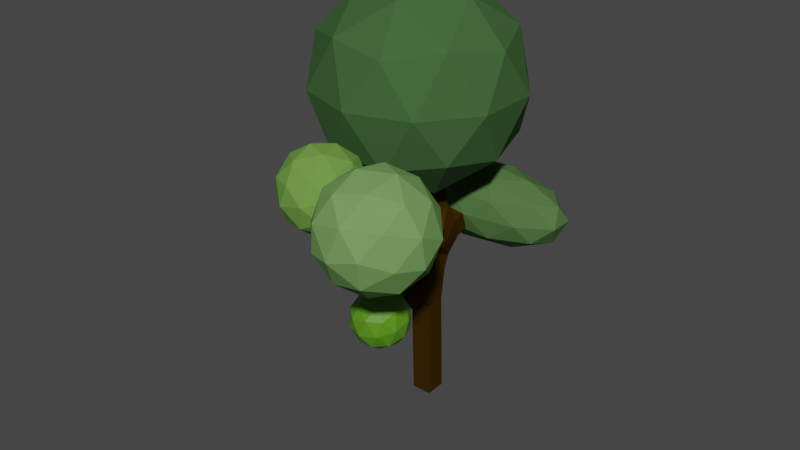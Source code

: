 # Source: Tree.blend  (saved by Blender 3.4.6; exported with 4.5.12 LTS)
import bpy
from mathutils import Matrix  # noqa: F401  (used for matrix-valued properties, if any)

bpy.ops.wm.read_factory_settings(use_empty=True)
scene = bpy.context.scene
scene.name = 'Scene'

# ---- collections
col_collection = bpy.data.collections.new('Collection'); scene.collection.children.link(col_collection)

# ---- materials (node trees are filled in below, after node groups)
mat_material = bpy.data.materials.new('Material')
mat_material.alpha_threshold = 0.0
mat_material.use_transparent_shadow = False
mat_material.roughness = 0.5
mat_material.line_color = (0.0, 0.0, 0.0, 1.0)
mat_material_005 = bpy.data.materials.new('Material.005')
mat_material_005.use_transparent_shadow = False
mat_material_003 = bpy.data.materials.new('Material.003')
mat_material_003.use_transparent_shadow = False
mat_material_004 = bpy.data.materials.new('Material.004')
mat_material_004.use_transparent_shadow = False
mat_material_002 = bpy.data.materials.new('Material.002')
mat_material_002.use_transparent_shadow = False
mat_material_001 = bpy.data.materials.new('Material.001')
mat_material_001.use_transparent_shadow = False

# ---- material node trees
mat_material.use_nodes = True; mat_material.node_tree.nodes.clear()
_N = mat_material.node_tree.nodes; _L = mat_material.node_tree.links
n0 = _N.new('ShaderNodeOutputMaterial'); n0.name = 'Material Output'; n0.location = (300, 300)
n1 = _N.new('ShaderNodeBsdfPrincipled'); n1.name = 'Principled BSDF'; n1.location = (10, 300)
n1.distribution = 'GGX'
n1.subsurface_method = 'RANDOM_WALK_SKIN'
n1.inputs[0].default_value = (0.04444, 0.02112, 0.001438, 1.0)
n1.inputs[3].default_value = 1.45
n1.inputs[13].default_value = 0.0
n1.inputs[27].default_value = (0.0, 0.0, 0.0, 1.0)
n1.inputs[28].default_value = 1.0
_L.new(n1.outputs[0], n0.inputs[0])
n0.is_active_output = True
mat_material_005.use_nodes = True; mat_material_005.node_tree.nodes.clear()
_N = mat_material_005.node_tree.nodes; _L = mat_material_005.node_tree.links
n0 = _N.new('ShaderNodeBsdfPrincipled'); n0.name = 'Principled BSDF'; n0.location = (10, 300)
n0.distribution = 'GGX'
n0.subsurface_method = 'RANDOM_WALK_SKIN'
n0.inputs[0].default_value = (0.05127, 0.1195, 0.04092, 1.0)
n0.inputs[3].default_value = 1.45
n0.inputs[13].default_value = 0.0
n0.inputs[27].default_value = (0.0, 0.0, 0.0, 1.0)
n0.inputs[28].default_value = 1.0
n1 = _N.new('ShaderNodeOutputMaterial'); n1.name = 'Material Output'; n1.location = (300, 300)
_L.new(n0.outputs[0], n1.inputs[0])
n1.is_active_output = True
mat_material_003.use_nodes = True; mat_material_003.node_tree.nodes.clear()
_N = mat_material_003.node_tree.nodes; _L = mat_material_003.node_tree.links
n0 = _N.new('ShaderNodeBsdfPrincipled'); n0.name = 'Principled BSDF'; n0.location = (10, 300)
n0.distribution = 'GGX'
n0.subsurface_method = 'RANDOM_WALK_SKIN'
n0.inputs[0].default_value = (0.1714, 0.3278, 0.1046, 1.0)
n0.inputs[3].default_value = 1.45
n0.inputs[13].default_value = 0.0
n0.inputs[27].default_value = (0.0, 0.0, 0.0, 1.0)
n0.inputs[28].default_value = 1.0
n1 = _N.new('ShaderNodeOutputMaterial'); n1.name = 'Material Output'; n1.location = (300, 300)
_L.new(n0.outputs[0], n1.inputs[0])
n1.is_active_output = True
mat_material_004.use_nodes = True; mat_material_004.node_tree.nodes.clear()
_N = mat_material_004.node_tree.nodes; _L = mat_material_004.node_tree.links
n0 = _N.new('ShaderNodeBsdfPrincipled'); n0.name = 'Principled BSDF'; n0.location = (10, 300)
n0.distribution = 'GGX'
n0.subsurface_method = 'RANDOM_WALK_SKIN'
n0.inputs[0].default_value = (0.08022, 0.162, 0.05286, 1.0)
n0.inputs[3].default_value = 1.45
n0.inputs[13].default_value = 0.0
n0.inputs[27].default_value = (0.0, 0.0, 0.0, 1.0)
n0.inputs[28].default_value = 1.0
n1 = _N.new('ShaderNodeOutputMaterial'); n1.name = 'Material Output'; n1.location = (300, 300)
_L.new(n0.outputs[0], n1.inputs[0])
n1.is_active_output = True
mat_material_002.use_nodes = True; mat_material_002.node_tree.nodes.clear()
_N = mat_material_002.node_tree.nodes; _L = mat_material_002.node_tree.links
n0 = _N.new('ShaderNodeBsdfPrincipled'); n0.name = 'Principled BSDF'; n0.location = (10, 300)
n0.distribution = 'GGX'
n0.subsurface_method = 'RANDOM_WALK_SKIN'
n0.inputs[0].default_value = (0.1441, 0.314, 0.06125, 1.0)
n0.inputs[3].default_value = 1.45
n0.inputs[13].default_value = 0.0
n0.inputs[27].default_value = (0.0, 0.0, 0.0, 1.0)
n0.inputs[28].default_value = 1.0
n1 = _N.new('ShaderNodeOutputMaterial'); n1.name = 'Material Output'; n1.location = (300, 300)
_L.new(n0.outputs[0], n1.inputs[0])
n1.is_active_output = True
mat_material_001.use_nodes = True; mat_material_001.node_tree.nodes.clear()
_N = mat_material_001.node_tree.nodes; _L = mat_material_001.node_tree.links
n0 = _N.new('ShaderNodeBsdfPrincipled'); n0.name = 'Principled BSDF'; n0.location = (10, 300)
n0.distribution = 'GGX'
n0.subsurface_method = 'RANDOM_WALK_SKIN'
n0.inputs[0].default_value = (0.09213, 0.2738, 0.009537, 1.0)
n0.inputs[3].default_value = 1.45
n0.inputs[27].default_value = (0.0, 0.0, 0.0, 1.0)
n0.inputs[28].default_value = 1.0
n1 = _N.new('ShaderNodeOutputMaterial'); n1.name = 'Material Output'; n1.location = (300, 300)
_L.new(n0.outputs[0], n1.inputs[0])
n1.is_active_output = True

# ---- world
world_world = bpy.data.worlds.new('World'); scene.world = world_world
world_world.use_nodes = True; world_world.node_tree.nodes.clear()
_N = world_world.node_tree.nodes; _L = world_world.node_tree.links
n0 = _N.new('ShaderNodeOutputWorld'); n0.name = 'World Output'; n0.location = (300, 300)
n1 = _N.new('ShaderNodeBackground'); n1.name = 'Background'; n1.location = (10, 300)
n1.inputs[0].default_value = (0.05088, 0.05088, 0.05088, 1.0)
_L.new(n1.outputs[0], n0.inputs[0])
n0.is_active_output = True
world_world.color = (0.05088, 0.05088, 0.05088)
world_world.use_sun_shadow = False
world_world.sun_shadow_jitter_overblur = 0.0

# ---- meshes
me_cube = bpy.data.meshes.new('Cube')
me_cube.from_pydata([(0.0, 0.0, 0.0), (0.0, 0.0, 0.0), (0.0, 0.0, 0.0), (0.0, 0.0, 0.0), (0.1841, -0.1902, 0.1778), (-0.1841, -0.1902, 0.1778), (-0.1841, 0.1778, 0.1902), (0.1841, 0.1778, 0.1902), (0.0, 0.0, 0.0), (0.0, 0.0, 0.0), (0.0, 0.0, 0.0), (0.0, 0.0, 0.0), (-0.1421, -2.42, 5.008), (-0.2284, -2.287, 4.912), (-0.2681, -2.199, 5.07), (-0.1818, -2.331, 5.166), (-0.00147, -2.329, 4.987), (-0.1711, -2.275, 4.936), (-0.172, -2.15, 5.072), (-0.002364, -2.204, 5.123), (-0.1804, -1.99, 4.411), (-0.3644, -1.993, 4.431), (-0.3524, -1.862, 4.561), (-0.1685, -1.858, 4.541), (0.3721, -1.61, 2.318), (0.173, -1.645, 2.318), (0.173, -1.645, 2.52), (0.3721, -1.61, 2.52), (0.2758, -1.064, 2.318), (0.07667, -1.099, 2.318), (0.07667, -1.099, 2.52), (0.2758, -1.064, 2.52), (-0.1999, 1.581, 3.304), (-0.0006542, 1.399, 3.334), (0.05554, 1.501, 3.579), (-0.1437, 1.682, 3.549), (0.3239, 1.38, 2.903), (0.2973, 1.178, 3.082), (0.3809, 1.344, 3.28), (0.4074, 1.545, 3.1), (1.201, 1.208, 3.169), (1.109, 1.023, 3.344), (1.083, 1.215, 3.534), (1.175, 1.4, 3.359), (-0.8013, 0.1394, 6.032), (-0.8095, 0.2469, 6.032), (-0.7679, 0.2501, 6.132), (-0.7596, 0.1426, 6.132), (0.6244, -0.7644, 3.538), (0.4574, -0.8374, 3.533), (0.4231, -0.7713, 3.699), (0.5901, -0.6983, 3.705), (1.202, -2.585, 4.555), (1.03, -2.646, 4.543), (0.9917, -2.568, 4.704), (1.163, -2.507, 4.716), (0.1812, -0.07673, 5.977), (0.1238, -0.1679, 5.977), (0.1082, -0.1581, 6.083), (0.1656, -0.0669, 6.083), (-0.489, 0.7092, 5.652), (-0.3815, 0.7174, 5.652), (-0.3847, 0.7595, 5.751), (-0.4922, 0.7513, 5.751), (-0.9138, -0.1043, 6.307), (-0.9635, -0.008604, 6.307), (-0.9062, 0.02116, 6.393), (-0.8565, -0.07452, 6.393), (-0.5113, 0.1617, 5.91), (-0.5196, 0.2692, 5.91), (-0.4727, 0.2608, 6.017), (-0.4697, 0.1649, 6.009), (-0.608, 0.1543, 5.951), (-0.6163, 0.2618, 5.951), (-0.5746, 0.265, 6.05), (-0.5663, 0.1575, 6.05), (-0.7046, 0.1469, 5.992), (-0.7129, 0.2544, 5.992), (-0.6712, 0.2576, 6.091), (-0.663, 0.1501, 6.091), (0.6091, 1.321, 2.974), (0.5163, 1.136, 3.149), (0.4904, 1.328, 3.339), (0.5832, 1.513, 3.164), (0.8065, 1.283, 3.039), (0.7137, 1.098, 3.214), (0.6878, 1.29, 3.404), (0.7806, 1.475, 3.229), (1.004, 1.246, 3.104), (0.9111, 1.061, 3.279), (0.8852, 1.253, 3.469), (0.978, 1.438, 3.294), (-0.03761, 1.526, 3.172), (-0.004991, 1.304, 3.325), (0.1763, 1.436, 3.477), (0.1437, 1.658, 3.325), (0.1039, 1.466, 3.056), (0.1365, 1.245, 3.208), (0.3178, 1.376, 3.361), (0.2852, 1.598, 3.208), (-0.1913, 0.5697, 3.101), (0.1524, 0.5886, 3.101), (0.1556, 0.5302, 3.44), (-0.1881, 0.5114, 3.44), (-0.196, 0.8372, 3.157), (0.1279, 0.8549, 3.157), (0.1309, 0.7999, 3.477), (-0.193, 0.7822, 3.477), (-0.2004, 1.087, 3.21), (0.105, 1.103, 3.21), (0.1078, 1.052, 3.511), (-0.1976, 1.035, 3.511), (-0.2047, 1.325, 3.26), (0.08309, 1.341, 3.26), (0.08577, 1.292, 3.544), (-0.202, 1.276, 3.544), (0.3079, -1.246, 2.318), (0.1088, -1.281, 2.318), (0.1088, -1.281, 2.52), (0.3079, -1.246, 2.52), (0.34, -1.428, 2.318), (0.1409, -1.463, 2.318), (0.1409, -1.463, 2.52), (0.34, -1.428, 2.52), (0.2136, -0.3962, 2.263), (-0.09316, -0.4503, 2.263), (-0.09316, -0.4503, 2.574), (0.2136, -0.3962, 2.574), (0.2366, -0.6424, 2.283), (-0.03051, -0.6895, 2.283), (-0.03051, -0.6895, 2.554), (0.2366, -0.6424, 2.554), (0.2569, -0.8611, 2.301), (0.02514, -0.902, 2.301), (0.02514, -0.902, 2.536), (0.2569, -0.8611, 2.536), (-0.134, -2.073, 4.553), (-0.3119, -2.096, 4.599), (-0.309, -1.935, 4.69), (-0.1311, -1.912, 4.645), (-0.08911, -2.151, 4.689), (-0.267, -2.174, 4.735), (-0.2641, -2.014, 4.826), (-0.08617, -1.991, 4.781), (-0.04419, -2.23, 4.825), (-0.2221, -2.253, 4.871), (-0.2192, -2.092, 4.962), (-0.04125, -2.069, 4.917), (0.07636, -0.2274, 3.242), (-0.2243, -0.2204, 3.295), (-0.2034, -0.05177, 3.585), (0.1298, -0.09306, 3.585), (0.06633, -0.5152, 3.459), (-0.2449, -0.4767, 3.459), (-0.2254, -0.3192, 3.729), (0.08584, -0.3578, 3.729), (0.02896, -0.7377, 3.602), (-0.2629, -0.7015, 3.602), (-0.2446, -0.5538, 3.856), (0.04726, -0.59, 3.856), (-0.005377, -0.9421, 3.734), (-0.2795, -0.9081, 3.734), (-0.2623, -0.7694, 3.972), (0.01181, -0.8033, 3.972), (-0.03762, -1.134, 3.858), (-0.2951, -1.102, 3.858), (-0.2789, -0.9718, 4.082), (-0.02147, -1.004, 4.082), (-0.06828, -1.317, 3.976), (-0.3099, -1.287, 3.976), (-0.2947, -1.164, 4.186), (-0.05313, -1.194, 4.186), (-0.0977, -1.492, 4.089), (-0.3241, -1.464, 4.089), (-0.3099, -1.349, 4.285), (-0.0835, -1.377, 4.285), (-0.1261, -1.661, 4.198), (-0.3378, -1.634, 4.198), (-0.3245, -1.527, 4.382), (-0.1128, -1.553, 4.382), (-0.1536, -1.824, 4.303), (-0.3511, -1.8, 4.303), (-0.3387, -1.7, 4.475), (-0.1412, -1.724, 4.475), (-0.2362, 0.06652, 3.734), (-0.2362, 0.3825, 3.734), (0.07646, 0.3825, 3.78), (0.07646, 0.06652, 3.78), (-0.2667, 0.08128, 4.043), (-0.2667, 0.3677, 4.043), (0.01671, 0.3677, 4.085), (0.01671, 0.08129, 4.085), (-0.292, 0.09354, 4.299), (-0.292, 0.3555, 4.299), (-0.03287, 0.3555, 4.338), (-0.03287, 0.09354, 4.338), (-0.3145, 0.1044, 4.527), (-0.3145, 0.3446, 4.527), (-0.07681, 0.3446, 4.562), (-0.07681, 0.1044, 4.562), (-0.335, 0.1143, 4.734), (-0.335, 0.3347, 4.734), (-0.117, 0.3347, 4.766), (-0.117, 0.1143, 4.766), (-0.3541, 0.1236, 4.928), (-0.3541, 0.3254, 4.928), (-0.1544, 0.3254, 4.957), (-0.1544, 0.1236, 4.957), (-0.3721, 0.1323, 5.11), (-0.3721, 0.3167, 5.11), (-0.1897, 0.3167, 5.137), (-0.1897, 0.1323, 5.137), (-0.3893, 0.1406, 5.283), (-0.3893, 0.3084, 5.283), (-0.2232, 0.3084, 5.308), (-0.2232, 0.1406, 5.308), (-0.4057, 0.1485, 5.449), (-0.4057, 0.3005, 5.449), (-0.2553, 0.3005, 5.471), (-0.2553, 0.1485, 5.471), (-0.4214, 0.1561, 5.608), (-0.4214, 0.2929, 5.608), (-0.2861, 0.2929, 5.628), (-0.2861, 0.1561, 5.628), (-0.4366, 0.1635, 5.762), (-0.4366, 0.2855, 5.762), (-0.3159, 0.2855, 5.78), (-0.3159, 0.1635, 5.78), (-0.1841, 0.1923, 2.618), (0.1841, 0.1923, 2.618), (0.1841, -0.1514, 2.75), (-0.1841, -0.1514, 2.75), (-0.1841, 0.2943, 2.883), (0.1841, 0.2943, 2.883), (0.1841, -0.04939, 3.015), (-0.1841, -0.04939, 3.015), (0.1841, -0.1957, 0.3393), (-0.1841, -0.1957, 0.3393), (-0.1841, 0.1724, 0.3517), (0.1841, 0.1724, 0.3517), (0.1841, -0.2073, 0.6848), (-0.1841, -0.2073, 0.6848), (-0.1841, 0.1607, 0.6972), (0.1841, 0.1607, 0.6972), (0.1841, -0.219, 1.03), (-0.1841, -0.219, 1.03), (-0.1841, 0.149, 1.043), (0.1841, 0.149, 1.043), (0.1841, -0.2307, 1.376), (-0.1841, -0.2307, 1.376), (-0.1841, 0.1374, 1.388), (0.1841, 0.1374, 1.388), (0.1841, -0.2423, 1.721), (-0.1841, -0.2423, 1.721), (-0.1841, 0.1257, 1.734), (0.1841, 0.1257, 1.734), (0.1841, -0.254, 2.067), (-0.1841, -0.254, 2.067), (-0.1841, 0.114, 2.079), (0.1841, 0.114, 2.079), (0.3201, -0.04734, 3.189), (-0.005633, -0.09951, 3.483), (0.2707, 0.04632, 3.483), (0.4071, -0.2528, 3.289), (0.1643, -0.3809, 3.289), (0.1209, -0.2986, 3.548), (0.3637, -0.1705, 3.548), (0.4833, -0.4327, 3.377), (0.2698, -0.5454, 3.377), (0.2317, -0.473, 3.604), (0.4451, -0.3603, 3.604), (0.5532, -0.5978, 3.458), (0.3667, -0.6962, 3.458), (0.3333, -0.633, 3.656), (0.5198, -0.5345, 3.656), (0.6765, -0.9269, 3.629), (0.505, -0.9878, 3.617), (0.4665, -0.9102, 3.778), (0.638, -0.8494, 3.789), (0.7242, -1.078, 3.713), (0.5527, -1.138, 3.701), (0.5142, -1.061, 3.862), (0.6857, -1.0, 3.873), (0.772, -1.228, 3.797), (0.6005, -1.289, 3.785), (0.562, -1.212, 3.946), (0.7335, -1.151, 3.958), (0.8197, -1.379, 3.881), (0.6482, -1.44, 3.87), (0.6097, -1.362, 4.03), (0.7812, -1.301, 4.042), (0.8674, -1.53, 3.966), (0.6959, -1.591, 3.954), (0.6575, -1.513, 4.114), (0.829, -1.452, 4.126), (0.9152, -1.68, 4.05), (0.7437, -1.741, 4.038), (0.7052, -1.664, 4.199), (0.8767, -1.603, 4.21), (0.9629, -1.831, 4.134), (0.7914, -1.892, 4.122), (0.7529, -1.814, 4.283), (0.9244, -1.754, 4.295), (1.011, -1.982, 4.218), (0.8392, -2.043, 4.207), (0.8007, -1.965, 4.367), (0.9722, -1.904, 4.379), (1.058, -2.133, 4.303), (0.8869, -2.193, 4.291), (0.8484, -2.116, 4.451), (1.02, -2.055, 4.463), (1.106, -2.283, 4.387), (0.9347, -2.344, 4.375), (0.8962, -2.267, 4.536), (1.068, -2.206, 4.547), (1.154, -2.434, 4.471), (0.9824, -2.495, 4.459), (0.9439, -2.417, 4.62), (1.115, -2.356, 4.631), (-0.2839, 0.2164, 5.882), (-0.3414, 0.1251, 5.882), (-0.357, 0.135, 5.988), (-0.2995, 0.2262, 5.988), (-0.2064, 0.1675, 5.898), (-0.2639, 0.07629, 5.898), (-0.2795, 0.08612, 6.004), (-0.222, 0.1773, 6.004), (-0.1289, 0.1187, 5.914), (-0.1863, 0.02744, 5.914), (-0.202, 0.03727, 6.02), (-0.1445, 0.1285, 6.02), (-0.05134, 0.06982, 5.929), (-0.1088, -0.0214, 5.929), (-0.1244, -0.01157, 6.036), (-0.06695, 0.07965, 6.036), (0.02619, 0.02097, 5.945), (-0.03129, -0.07025, 5.945), (-0.04689, -0.06042, 6.052), (0.01058, 0.0308, 6.052), (0.1037, -0.02788, 5.961), (0.04624, -0.1191, 5.961), (0.03064, -0.1093, 6.068), (0.08811, -0.01805, 6.068), (-0.4566, 0.2843, 5.833), (-0.3491, 0.2925, 5.833), (-0.3523, 0.3346, 5.932), (-0.4598, 0.3264, 5.932), (-0.4631, 0.3693, 5.797), (-0.3556, 0.3775, 5.797), (-0.3588, 0.4196, 5.896), (-0.4663, 0.4114, 5.896), (-0.4696, 0.4543, 5.761), (-0.3621, 0.4625, 5.761), (-0.3653, 0.5046, 5.86), (-0.4728, 0.4964, 5.86), (-0.4761, 0.5393, 5.724), (-0.3686, 0.5475, 5.724), (-0.3718, 0.5896, 5.824), (-0.4793, 0.5814, 5.824), (-0.4826, 0.6243, 5.688), (-0.375, 0.6325, 5.688), (-0.3783, 0.6745, 5.787), (-0.4858, 0.6663, 5.787), (-0.4749, 0.1238, 5.937), (-0.5246, 0.2195, 5.937), (-0.4177, 0.1535, 6.024), (-0.5481, 0.08578, 5.999), (-0.5978, 0.1814, 5.999), (-0.5405, 0.2112, 6.085), (-0.4908, 0.1155, 6.085), (-0.6212, 0.04776, 6.061), (-0.6709, 0.1434, 6.061), (-0.6137, 0.1732, 6.147), (-0.5639, 0.07753, 6.147), (-0.6944, 0.009755, 6.122), (-0.7441, 0.1054, 6.122), (-0.6868, 0.1352, 6.209), (-0.6371, 0.03951, 6.209), (-0.7675, -0.02826, 6.184), (-0.8172, 0.06742, 6.184), (-0.76, 0.09718, 6.27), (-0.7102, 0.001504, 6.27), (-0.8407, -0.06627, 6.245), (-0.8904, 0.02941, 6.245), (-0.8331, 0.05917, 6.332), (-0.7834, -0.03651, 6.332), (-0.5113, 0.1617, 5.91), (-0.5196, 0.2692, 5.91), (-0.4727, 0.2608, 6.017), (-0.4697, 0.1649, 6.009), (-0.4177, 0.1535, 6.024), (0.2707, 0.04632, 3.483), (0.07636, -0.2274, 3.242), (0.3201, -0.04734, 3.189), (-0.4598, 0.3264, 5.932), (-0.3523, 0.3346, 5.932), (-0.3491, 0.2925, 5.833), (-0.4727, 0.2608, 6.017), (-0.5246, 0.2195, 5.937), (-0.4749, 0.1238, 5.937)], [], [(84, 85, 81, 80), (83, 80, 36, 39), (82, 83, 39, 38), (81, 82, 38, 37), (235, 234, 148), (149, 235, 148), (80, 81, 37, 36), (47, 44, 76, 79), (46, 47, 79, 78), (45, 46, 78, 77), (44, 45, 77, 76), (79, 76, 72, 75), (346, 70, 345), (78, 79, 75, 74), (77, 78, 74, 73), (76, 77, 73, 72), (365, 321, 322), (75, 72, 386, 389), (74, 75, 389, 388), (73, 74, 388, 387), (72, 73, 387, 386), (365, 71, 363), (67, 66, 65, 64), (63, 62, 61, 60), (59, 58, 57, 56), (69, 364, 70), (55, 54, 53, 52), (71, 365, 70), (47, 46, 45, 44), (364, 69, 68), (43, 42, 41, 40), (27, 26, 25, 24), (15, 14, 13, 12), (11, 10, 9, 8), (7, 4, 0, 3), (6, 7, 3, 2), (71, 397, 398, 68), (187, 184, 151), (184, 150, 151), (68, 398, 399, 386), (386, 399, 390, 389), (232, 235, 149), (225, 343, 396, 226), (226, 396, 395, 345), (345, 395, 394, 346), (262, 391, 393, 260), (260, 393, 392, 148), (232, 101, 233), (232, 100, 101), (186, 262, 260, 102), (101, 102, 260, 233), (103, 186, 102), (148, 392, 261, 151), (5, 6, 2, 1), (256, 124, 125), (257, 256, 125), (185, 103, 100), (186, 103, 185), (231, 228, 258, 257), (229, 127, 124, 259), (259, 124, 256), (68, 386, 387, 364), (364, 387, 388, 70), (229, 230, 127), (230, 126, 127), (230, 231, 126), (185, 100, 232, 149), (228, 229, 259, 258), (70, 388, 389, 71), (4, 5, 1, 0), (126, 231, 257, 125), (346, 394, 343, 225), (186, 187, 151, 262), (234, 233, 260, 148), (184, 185, 149, 150), (389, 390, 397, 71), (69, 225, 224, 68), (363, 224, 227, 320), (70, 365, 322, 345), (345, 322, 319, 226), (365, 363, 320, 321), (227, 226, 319, 320), (69, 70, 346, 225), (151, 261, 391, 262), (71, 68, 224, 363), (85, 86, 82, 81), (86, 87, 83, 82), (87, 84, 80, 83), (88, 89, 85, 84), (89, 90, 86, 85), (90, 91, 87, 86), (91, 88, 84, 87), (40, 41, 89, 88), (41, 42, 90, 89), (42, 43, 91, 90), (43, 40, 88, 91), (92, 93, 33, 32), (93, 94, 34, 33), (94, 95, 35, 34), (95, 92, 32, 35), (96, 97, 93, 92), (97, 98, 94, 93), (98, 99, 95, 94), (99, 96, 92, 95), (36, 37, 97, 96), (37, 38, 98, 97), (38, 39, 99, 98), (39, 36, 96, 99), (104, 105, 101, 100), (105, 106, 102, 101), (106, 107, 103, 102), (107, 104, 100, 103), (108, 109, 105, 104), (109, 110, 106, 105), (110, 111, 107, 106), (111, 108, 104, 107), (112, 113, 109, 108), (113, 114, 110, 109), (114, 115, 111, 110), (115, 112, 108, 111), (32, 33, 113, 112), (33, 34, 114, 113), (34, 35, 115, 114), (35, 32, 112, 115), (116, 117, 29, 28), (117, 118, 30, 29), (118, 119, 31, 30), (119, 116, 28, 31), (120, 121, 117, 116), (121, 122, 118, 117), (122, 123, 119, 118), (123, 120, 116, 119), (24, 25, 121, 120), (25, 26, 122, 121), (26, 27, 123, 122), (27, 24, 120, 123), (128, 129, 125, 124), (129, 130, 126, 125), (130, 131, 127, 126), (131, 128, 124, 127), (132, 133, 129, 128), (133, 134, 130, 129), (134, 135, 131, 130), (135, 132, 128, 131), (28, 29, 133, 132), (29, 30, 134, 133), (30, 31, 135, 134), (31, 28, 132, 135), (0, 1, 9, 8), (1, 2, 10, 9), (2, 3, 11, 10), (3, 0, 8, 11), (12, 13, 17, 16), (13, 14, 18, 17), (14, 15, 19, 18), (15, 12, 16, 19), (136, 137, 21, 20), (137, 138, 22, 21), (138, 139, 23, 22), (139, 136, 20, 23), (140, 141, 137, 136), (141, 142, 138, 137), (142, 143, 139, 138), (143, 140, 136, 139), (144, 145, 141, 140), (145, 146, 142, 141), (146, 147, 143, 142), (147, 144, 140, 143), (16, 17, 145, 144), (17, 18, 146, 145), (18, 19, 147, 146), (19, 16, 144, 147), (152, 153, 149, 148), (153, 154, 150, 149), (154, 155, 151, 150), (155, 152, 148, 151), (156, 157, 153, 152), (157, 158, 154, 153), (158, 159, 155, 154), (159, 156, 152, 155), (160, 161, 157, 156), (161, 162, 158, 157), (162, 163, 159, 158), (163, 160, 156, 159), (164, 165, 161, 160), (165, 166, 162, 161), (166, 167, 163, 162), (167, 164, 160, 163), (168, 169, 165, 164), (169, 170, 166, 165), (170, 171, 167, 166), (171, 168, 164, 167), (172, 173, 169, 168), (173, 174, 170, 169), (174, 175, 171, 170), (175, 172, 168, 171), (176, 177, 173, 172), (177, 178, 174, 173), (178, 179, 175, 174), (179, 176, 172, 175), (180, 181, 177, 176), (181, 182, 178, 177), (182, 183, 179, 178), (183, 180, 176, 179), (20, 21, 181, 180), (21, 22, 182, 181), (22, 23, 183, 182), (23, 20, 180, 183), (188, 189, 185, 184), (189, 190, 186, 185), (190, 191, 187, 186), (191, 188, 184, 187), (192, 193, 189, 188), (193, 194, 190, 189), (194, 195, 191, 190), (195, 192, 188, 191), (196, 197, 193, 192), (197, 198, 194, 193), (198, 199, 195, 194), (199, 196, 192, 195), (200, 201, 197, 196), (201, 202, 198, 197), (202, 203, 199, 198), (203, 200, 196, 199), (204, 205, 201, 200), (205, 206, 202, 201), (206, 207, 203, 202), (207, 204, 200, 203), (208, 209, 205, 204), (209, 210, 206, 205), (210, 211, 207, 206), (211, 208, 204, 207), (212, 213, 209, 208), (213, 214, 210, 209), (214, 215, 211, 210), (215, 212, 208, 211), (216, 217, 213, 212), (217, 218, 214, 213), (218, 219, 215, 214), (219, 216, 212, 215), (220, 221, 217, 216), (221, 222, 218, 217), (222, 223, 219, 218), (223, 220, 216, 219), (224, 225, 221, 220), (225, 226, 222, 221), (226, 227, 223, 222), (227, 224, 220, 223), (232, 233, 229, 228), (233, 234, 230, 229), (234, 235, 231, 230), (235, 232, 228, 231), (236, 237, 5, 4), (237, 238, 6, 5), (238, 239, 7, 6), (239, 236, 4, 7), (240, 241, 237, 236), (241, 242, 238, 237), (242, 243, 239, 238), (243, 240, 236, 239), (244, 245, 241, 240), (245, 246, 242, 241), (246, 247, 243, 242), (247, 244, 240, 243), (248, 249, 245, 244), (249, 250, 246, 245), (250, 251, 247, 246), (251, 248, 244, 247), (252, 253, 249, 248), (253, 254, 250, 249), (254, 255, 251, 250), (255, 252, 248, 251), (256, 257, 253, 252), (257, 258, 254, 253), (258, 259, 255, 254), (259, 256, 252, 255), (263, 264, 392, 393), (264, 265, 261, 392), (265, 266, 391, 261), (266, 263, 393, 391), (267, 268, 264, 263), (268, 269, 265, 264), (269, 270, 266, 265), (270, 267, 263, 266), (271, 272, 268, 267), (272, 273, 269, 268), (273, 274, 270, 269), (274, 271, 267, 270), (48, 49, 272, 271), (49, 50, 273, 272), (50, 51, 274, 273), (51, 48, 271, 274), (275, 276, 49, 48), (276, 277, 50, 49), (277, 278, 51, 50), (278, 275, 48, 51), (279, 280, 276, 275), (280, 281, 277, 276), (281, 282, 278, 277), (282, 279, 275, 278), (283, 284, 280, 279), (284, 285, 281, 280), (285, 286, 282, 281), (286, 283, 279, 282), (287, 288, 284, 283), (288, 289, 285, 284), (289, 290, 286, 285), (290, 287, 283, 286), (291, 292, 288, 287), (292, 293, 289, 288), (293, 294, 290, 289), (294, 291, 287, 290), (295, 296, 292, 291), (296, 297, 293, 292), (297, 298, 294, 293), (298, 295, 291, 294), (299, 300, 296, 295), (300, 301, 297, 296), (301, 302, 298, 297), (302, 299, 295, 298), (303, 304, 300, 299), (304, 305, 301, 300), (305, 306, 302, 301), (306, 303, 299, 302), (307, 308, 304, 303), (308, 309, 305, 304), (309, 310, 306, 305), (310, 307, 303, 306), (311, 312, 308, 307), (312, 313, 309, 308), (313, 314, 310, 309), (314, 311, 307, 310), (315, 316, 312, 311), (316, 317, 313, 312), (317, 318, 314, 313), (318, 315, 311, 314), (52, 53, 316, 315), (53, 54, 317, 316), (54, 55, 318, 317), (55, 52, 315, 318), (323, 324, 320, 319), (324, 325, 321, 320), (325, 326, 322, 321), (326, 323, 319, 322), (327, 328, 324, 323), (328, 329, 325, 324), (329, 330, 326, 325), (330, 327, 323, 326), (331, 332, 328, 327), (332, 333, 329, 328), (333, 334, 330, 329), (334, 331, 327, 330), (335, 336, 332, 331), (336, 337, 333, 332), (337, 338, 334, 333), (338, 335, 331, 334), (339, 340, 336, 335), (340, 341, 337, 336), (341, 342, 338, 337), (342, 339, 335, 338), (56, 57, 340, 339), (57, 58, 341, 340), (58, 59, 342, 341), (59, 56, 339, 342), (347, 348, 396, 343), (348, 349, 395, 396), (349, 350, 394, 395), (350, 347, 343, 394), (351, 352, 348, 347), (352, 353, 349, 348), (353, 354, 350, 349), (354, 351, 347, 350), (355, 356, 352, 351), (356, 357, 353, 352), (357, 358, 354, 353), (358, 355, 351, 354), (359, 360, 356, 355), (360, 361, 357, 356), (361, 362, 358, 357), (362, 359, 355, 358), (60, 61, 360, 359), (61, 62, 361, 360), (62, 63, 362, 361), (63, 60, 359, 362), (366, 367, 398, 399), (367, 368, 397, 398), (368, 369, 390, 397), (369, 366, 399, 390), (370, 371, 367, 366), (371, 372, 368, 367), (372, 373, 369, 368), (373, 370, 366, 369), (374, 375, 371, 370), (375, 376, 372, 371), (376, 377, 373, 372), (377, 374, 370, 373), (378, 379, 375, 374), (379, 380, 376, 375), (380, 381, 377, 376), (381, 378, 374, 377), (382, 383, 379, 378), (383, 384, 380, 379), (384, 385, 381, 380), (385, 382, 378, 381), (64, 65, 383, 382), (65, 66, 384, 383), (66, 67, 385, 384), (67, 64, 382, 385)])
me_cube.materials.append(mat_material)
me_cube.use_mirror_vertex_groups = False
me_cube.update()
me_icosphere = bpy.data.meshes.new('Icosphere')
me_icosphere.from_pydata([(0.0, 0.0, -1.0), (0.7236, -0.5257, -0.4472), (-0.2764, -0.8506, -0.4472), (-0.8944, 0.0, -0.4472), (-0.2764, 0.8506, -0.4472), (0.7236, 0.5257, -0.4472), (0.2764, -0.8506, 0.4472), (-0.7236, -0.5257, 0.4472), (-0.7236, 0.5257, 0.4472), (0.2764, 0.8506, 0.4472), (0.8944, 0.0, 0.4472), (0.0, 0.0, 1.0), (-0.1625, -0.5, -0.8507), (0.4253, -0.309, -0.8507), (0.2629, -0.809, -0.5257), (0.8506, 0.0, -0.5257), (0.4253, 0.309, -0.8507), (-0.5257, 0.0, -0.8507), (-0.6882, -0.5, -0.5257), (-0.1625, 0.5, -0.8507), (-0.6882, 0.5, -0.5257), (0.2629, 0.809, -0.5257), (0.9511, -0.309, 0.0), (0.9511, 0.309, 0.0), (0.0, -1.0, 0.0), (0.5878, -0.809, 0.0), (-0.9511, -0.309, 0.0), (-0.5878, -0.809, 0.0), (-0.5878, 0.809, 0.0), (-0.9511, 0.309, 0.0), (0.5878, 0.809, 0.0), (0.0, 1.0, 0.0), (0.6882, -0.5, 0.5257), (-0.2629, -0.809, 0.5257), (-0.8506, 0.0, 0.5257), (-0.2629, 0.809, 0.5257), (0.6882, 0.5, 0.5257), (0.1625, -0.5, 0.8507), (0.5257, 0.0, 0.8507), (-0.4253, -0.309, 0.8507), (-0.4253, 0.309, 0.8507), (0.1625, 0.5, 0.8507)], [], [(0, 13, 12), (1, 13, 15), (0, 12, 17), (0, 17, 19), (0, 19, 16), (1, 15, 22), (2, 14, 24), (3, 18, 26), (4, 20, 28), (5, 21, 30), (1, 22, 25), (2, 24, 27), (3, 26, 29), (4, 28, 31), (5, 30, 23), (6, 32, 37), (7, 33, 39), (8, 34, 40), (9, 35, 41), (10, 36, 38), (38, 41, 11), (38, 36, 41), (36, 9, 41), (41, 40, 11), (41, 35, 40), (35, 8, 40), (40, 39, 11), (40, 34, 39), (34, 7, 39), (39, 37, 11), (39, 33, 37), (33, 6, 37), (37, 38, 11), (37, 32, 38), (32, 10, 38), (23, 36, 10), (23, 30, 36), (30, 9, 36), (31, 35, 9), (31, 28, 35), (28, 8, 35), (29, 34, 8), (29, 26, 34), (26, 7, 34), (27, 33, 7), (27, 24, 33), (24, 6, 33), (25, 32, 6), (25, 22, 32), (22, 10, 32), (30, 31, 9), (30, 21, 31), (21, 4, 31), (28, 29, 8), (28, 20, 29), (20, 3, 29), (26, 27, 7), (26, 18, 27), (18, 2, 27), (24, 25, 6), (24, 14, 25), (14, 1, 25), (22, 23, 10), (22, 15, 23), (15, 5, 23), (16, 21, 5), (16, 19, 21), (19, 4, 21), (19, 20, 4), (19, 17, 20), (17, 3, 20), (17, 18, 3), (17, 12, 18), (12, 2, 18), (15, 16, 5), (15, 13, 16), (13, 0, 16), (12, 14, 2), (12, 13, 14), (13, 1, 14)])
_uv = me_icosphere.uv_layers.new(name='UVMap')
_uv.uv.foreach_set('vector', [0.1818, 0.0, 0.2273, 0.07873, 0.1364, 0.07873, 0.2727, 0.1575, 0.3182, 0.07873, 0.3636, 0.1575, 0.9091, 0.0, 0.9545, 0.07873, 0.8636, 0.07873, 0.7273, 0.0, 0.7727, 0.07873, 0.6818, 0.07873, 0.5455, 0.0, 0.5909, 0.07873, 0.5, 0.07873, 0.2727, 0.1575, 0.3636, 0.1575, 0.3182, 0.2362, 0.09091, 0.1575, 0.1818, 0.1575, 0.1364, 0.2362, 0.8182, 0.1575, 0.9091, 0.1575, 0.8636, 0.2362, 0.6364, 0.1575, 0.7273, 0.1575, 0.6818, 0.2362, 0.4545, 0.1575, 0.5455, 0.1575, 0.5, 0.2362, 0.2727, 0.1575, 0.3182, 0.2362, 0.2273, 0.2362, 0.09091, 0.1575, 0.1364, 0.2362, 0.04546, 0.2362, 0.8182, 0.1575, 0.8636, 0.2362, 0.7727, 0.2362, 0.6364, 0.1575, 0.6818, 0.2362, 0.5909, 0.2362, 0.4545, 0.1575, 0.5, 0.2362, 0.4091, 0.2362, 0.1818, 0.3149, 0.2727, 0.3149, 0.2273, 0.3937, 0.0, 0.3149, 0.09091, 0.3149, 0.04546, 0.3937, 0.7273, 0.3149, 0.8182, 0.3149, 0.7727, 0.3937, 0.5455, 0.3149, 0.6364, 0.3149, 0.5909, 0.3937, 0.3636, 0.3149, 0.4545, 0.3149, 0.4091, 0.3937, 0.4091, 0.3937, 0.5, 0.3937, 0.4545, 0.4724, 0.4091, 0.3937, 0.4545, 0.3149, 0.5, 0.3937, 0.4545, 0.3149, 0.5455, 0.3149, 0.5, 0.3937, 0.5909, 0.3937, 0.6818, 0.3937, 0.6364, 0.4724, 0.5909, 0.3937, 0.6364, 0.3149, 0.6818, 0.3937, 0.6364, 0.3149, 0.7273, 0.3149, 0.6818, 0.3937, 0.7727, 0.3937, 0.8636, 0.3937, 0.8182, 0.4724, 0.7727, 0.3937, 0.8182, 0.3149, 0.8636, 0.3937, 0.8182, 0.3149, 0.9091, 0.3149, 0.8636, 0.3937, 0.04546, 0.3937, 0.1364, 0.3937, 0.09091, 0.4724, 0.04546, 0.3937, 0.09091, 0.3149, 0.1364, 0.3937, 0.09091, 0.3149, 0.1818, 0.3149, 0.1364, 0.3937, 0.2273, 0.3937, 0.3182, 0.3937, 0.2727, 0.4724, 0.2273, 0.3937, 0.2727, 0.3149, 0.3182, 0.3937, 0.2727, 0.3149, 0.3636, 0.3149, 0.3182, 0.3937, 0.4091, 0.2362, 0.4545, 0.3149, 0.3636, 0.3149, 0.4091, 0.2362, 0.5, 0.2362, 0.4545, 0.3149, 0.5, 0.2362, 0.5455, 0.3149, 0.4545, 0.3149, 0.5909, 0.2362, 0.6364, 0.3149, 0.5455, 0.3149, 0.5909, 0.2362, 0.6818, 0.2362, 0.6364, 0.3149, 0.6818, 0.2362, 0.7273, 0.3149, 0.6364, 0.3149, 0.7727, 0.2362, 0.8182, 0.3149, 0.7273, 0.3149, 0.7727, 0.2362, 0.8636, 0.2362, 0.8182, 0.3149, 0.8636, 0.2362, 0.9091, 0.3149, 0.8182, 0.3149, 0.04546, 0.2362, 0.09091, 0.3149, 0.0, 0.3149, 0.04546, 0.2362, 0.1364, 0.2362, 0.09091, 0.3149, 0.1364, 0.2362, 0.1818, 0.3149, 0.09091, 0.3149, 0.2273, 0.2362, 0.2727, 0.3149, 0.1818, 0.3149, 0.2273, 0.2362, 0.3182, 0.2362, 0.2727, 0.3149, 0.3182, 0.2362, 0.3636, 0.3149, 0.2727, 0.3149, 0.5, 0.2362, 0.5909, 0.2362, 0.5455, 0.3149, 0.5, 0.2362, 0.5455, 0.1575, 0.5909, 0.2362, 0.5455, 0.1575, 0.6364, 0.1575, 0.5909, 0.2362, 0.6818, 0.2362, 0.7727, 0.2362, 0.7273, 0.3149, 0.6818, 0.2362, 0.7273, 0.1575, 0.7727, 0.2362, 0.7273, 0.1575, 0.8182, 0.1575, 0.7727, 0.2362, 0.8636, 0.2362, 0.9545, 0.2362, 0.9091, 0.3149, 0.8636, 0.2362, 0.9091, 0.1575, 0.9545, 0.2362, 0.9091, 0.1575, 1.0, 0.1575, 0.9545, 0.2362, 0.1364, 0.2362, 0.2273, 0.2362, 0.1818, 0.3149, 0.1364, 0.2362, 0.1818, 0.1575, 0.2273, 0.2362, 0.1818, 0.1575, 0.2727, 0.1575, 0.2273, 0.2362, 0.3182, 0.2362, 0.4091, 0.2362, 0.3636, 0.3149, 0.3182, 0.2362, 0.3636, 0.1575, 0.4091, 0.2362, 0.3636, 0.1575, 0.4545, 0.1575, 0.4091, 0.2362, 0.5, 0.07873, 0.5455, 0.1575, 0.4545, 0.1575, 0.5, 0.07873, 0.5909, 0.07873, 0.5455, 0.1575, 0.5909, 0.07873, 0.6364, 0.1575, 0.5455, 0.1575, 0.6818, 0.07873, 0.7273, 0.1575, 0.6364, 0.1575, 0.6818, 0.07873, 0.7727, 0.07873, 0.7273, 0.1575, 0.7727, 0.07873, 0.8182, 0.1575, 0.7273, 0.1575, 0.8636, 0.07873, 0.9091, 0.1575, 0.8182, 0.1575, 0.8636, 0.07873, 0.9545, 0.07873, 0.9091, 0.1575, 0.9545, 0.07873, 1.0, 0.1575, 0.9091, 0.1575, 0.3636, 0.1575, 0.4091, 0.07873, 0.4545, 0.1575, 0.3636, 0.1575, 0.3182, 0.07873, 0.4091, 0.07873, 0.3182, 0.07873, 0.3636, 0.0, 0.4091, 0.07873, 0.1364, 0.07873, 0.1818, 0.1575, 0.09091, 0.1575, 0.1364, 0.07873, 0.2273, 0.07873, 0.1818, 0.1575, 0.2273, 0.07873, 0.2727, 0.1575, 0.1818, 0.1575])
me_icosphere.materials.append(mat_material_005)
me_icosphere.update()
me_icosphere_001 = bpy.data.meshes.new('Icosphere.001')
me_icosphere_001.from_pydata([(0.0, 0.0, -1.0), (0.7236, -0.5257, -0.4472), (-0.2764, -0.8506, -0.4472), (-0.8944, 0.0, -0.4472), (-0.2764, 0.8506, -0.4472), (0.7236, 0.5257, -0.4472), (0.2764, -0.8506, 0.4472), (-0.7236, -0.5257, 0.4472), (-0.7236, 0.5257, 0.4472), (0.2764, 0.8506, 0.4472), (0.8944, 0.0, 0.4472), (0.0, 0.0, 1.0), (-0.1625, -0.5, -0.8507), (0.4253, -0.309, -0.8507), (0.2629, -0.809, -0.5257), (0.8506, 0.0, -0.5257), (0.4253, 0.309, -0.8507), (-0.5257, 0.0, -0.8507), (-0.6882, -0.5, -0.5257), (-0.1625, 0.5, -0.8507), (-0.6882, 0.5, -0.5257), (0.2629, 0.809, -0.5257), (0.9511, -0.309, 0.0), (0.9511, 0.309, 0.0), (0.0, -1.0, 0.0), (0.5878, -0.809, 0.0), (-0.9511, -0.309, 0.0), (-0.5878, -0.809, 0.0), (-0.5878, 0.809, 0.0), (-0.9511, 0.309, 0.0), (0.5878, 0.809, 0.0), (0.0, 1.0, 0.0), (0.6882, -0.5, 0.5257), (-0.2629, -0.809, 0.5257), (-0.8506, 0.0, 0.5257), (-0.2629, 0.809, 0.5257), (0.6882, 0.5, 0.5257), (0.1625, -0.5, 0.8507), (0.5257, 0.0, 0.8507), (-0.4253, -0.309, 0.8507), (-0.4253, 0.309, 0.8507), (0.1625, 0.5, 0.8507)], [], [(0, 13, 12), (1, 13, 15), (0, 12, 17), (0, 17, 19), (0, 19, 16), (1, 15, 22), (2, 14, 24), (3, 18, 26), (4, 20, 28), (5, 21, 30), (1, 22, 25), (2, 24, 27), (3, 26, 29), (4, 28, 31), (5, 30, 23), (6, 32, 37), (7, 33, 39), (8, 34, 40), (9, 35, 41), (10, 36, 38), (38, 41, 11), (38, 36, 41), (36, 9, 41), (41, 40, 11), (41, 35, 40), (35, 8, 40), (40, 39, 11), (40, 34, 39), (34, 7, 39), (39, 37, 11), (39, 33, 37), (33, 6, 37), (37, 38, 11), (37, 32, 38), (32, 10, 38), (23, 36, 10), (23, 30, 36), (30, 9, 36), (31, 35, 9), (31, 28, 35), (28, 8, 35), (29, 34, 8), (29, 26, 34), (26, 7, 34), (27, 33, 7), (27, 24, 33), (24, 6, 33), (25, 32, 6), (25, 22, 32), (22, 10, 32), (30, 31, 9), (30, 21, 31), (21, 4, 31), (28, 29, 8), (28, 20, 29), (20, 3, 29), (26, 27, 7), (26, 18, 27), (18, 2, 27), (24, 25, 6), (24, 14, 25), (14, 1, 25), (22, 23, 10), (22, 15, 23), (15, 5, 23), (16, 21, 5), (16, 19, 21), (19, 4, 21), (19, 20, 4), (19, 17, 20), (17, 3, 20), (17, 18, 3), (17, 12, 18), (12, 2, 18), (15, 16, 5), (15, 13, 16), (13, 0, 16), (12, 14, 2), (12, 13, 14), (13, 1, 14)])
_uv = me_icosphere_001.uv_layers.new(name='UVMap')
_uv.uv.foreach_set('vector', [0.1818, 0.0, 0.2273, 0.07873, 0.1364, 0.07873, 0.2727, 0.1575, 0.3182, 0.07873, 0.3636, 0.1575, 0.9091, 0.0, 0.9545, 0.07873, 0.8636, 0.07873, 0.7273, 0.0, 0.7727, 0.07873, 0.6818, 0.07873, 0.5455, 0.0, 0.5909, 0.07873, 0.5, 0.07873, 0.2727, 0.1575, 0.3636, 0.1575, 0.3182, 0.2362, 0.09091, 0.1575, 0.1818, 0.1575, 0.1364, 0.2362, 0.8182, 0.1575, 0.9091, 0.1575, 0.8636, 0.2362, 0.6364, 0.1575, 0.7273, 0.1575, 0.6818, 0.2362, 0.4545, 0.1575, 0.5455, 0.1575, 0.5, 0.2362, 0.2727, 0.1575, 0.3182, 0.2362, 0.2273, 0.2362, 0.09091, 0.1575, 0.1364, 0.2362, 0.04546, 0.2362, 0.8182, 0.1575, 0.8636, 0.2362, 0.7727, 0.2362, 0.6364, 0.1575, 0.6818, 0.2362, 0.5909, 0.2362, 0.4545, 0.1575, 0.5, 0.2362, 0.4091, 0.2362, 0.1818, 0.3149, 0.2727, 0.3149, 0.2273, 0.3937, 0.0, 0.3149, 0.09091, 0.3149, 0.04546, 0.3937, 0.7273, 0.3149, 0.8182, 0.3149, 0.7727, 0.3937, 0.5455, 0.3149, 0.6364, 0.3149, 0.5909, 0.3937, 0.3636, 0.3149, 0.4545, 0.3149, 0.4091, 0.3937, 0.4091, 0.3937, 0.5, 0.3937, 0.4545, 0.4724, 0.4091, 0.3937, 0.4545, 0.3149, 0.5, 0.3937, 0.4545, 0.3149, 0.5455, 0.3149, 0.5, 0.3937, 0.5909, 0.3937, 0.6818, 0.3937, 0.6364, 0.4724, 0.5909, 0.3937, 0.6364, 0.3149, 0.6818, 0.3937, 0.6364, 0.3149, 0.7273, 0.3149, 0.6818, 0.3937, 0.7727, 0.3937, 0.8636, 0.3937, 0.8182, 0.4724, 0.7727, 0.3937, 0.8182, 0.3149, 0.8636, 0.3937, 0.8182, 0.3149, 0.9091, 0.3149, 0.8636, 0.3937, 0.04546, 0.3937, 0.1364, 0.3937, 0.09091, 0.4724, 0.04546, 0.3937, 0.09091, 0.3149, 0.1364, 0.3937, 0.09091, 0.3149, 0.1818, 0.3149, 0.1364, 0.3937, 0.2273, 0.3937, 0.3182, 0.3937, 0.2727, 0.4724, 0.2273, 0.3937, 0.2727, 0.3149, 0.3182, 0.3937, 0.2727, 0.3149, 0.3636, 0.3149, 0.3182, 0.3937, 0.4091, 0.2362, 0.4545, 0.3149, 0.3636, 0.3149, 0.4091, 0.2362, 0.5, 0.2362, 0.4545, 0.3149, 0.5, 0.2362, 0.5455, 0.3149, 0.4545, 0.3149, 0.5909, 0.2362, 0.6364, 0.3149, 0.5455, 0.3149, 0.5909, 0.2362, 0.6818, 0.2362, 0.6364, 0.3149, 0.6818, 0.2362, 0.7273, 0.3149, 0.6364, 0.3149, 0.7727, 0.2362, 0.8182, 0.3149, 0.7273, 0.3149, 0.7727, 0.2362, 0.8636, 0.2362, 0.8182, 0.3149, 0.8636, 0.2362, 0.9091, 0.3149, 0.8182, 0.3149, 0.04546, 0.2362, 0.09091, 0.3149, 0.0, 0.3149, 0.04546, 0.2362, 0.1364, 0.2362, 0.09091, 0.3149, 0.1364, 0.2362, 0.1818, 0.3149, 0.09091, 0.3149, 0.2273, 0.2362, 0.2727, 0.3149, 0.1818, 0.3149, 0.2273, 0.2362, 0.3182, 0.2362, 0.2727, 0.3149, 0.3182, 0.2362, 0.3636, 0.3149, 0.2727, 0.3149, 0.5, 0.2362, 0.5909, 0.2362, 0.5455, 0.3149, 0.5, 0.2362, 0.5455, 0.1575, 0.5909, 0.2362, 0.5455, 0.1575, 0.6364, 0.1575, 0.5909, 0.2362, 0.6818, 0.2362, 0.7727, 0.2362, 0.7273, 0.3149, 0.6818, 0.2362, 0.7273, 0.1575, 0.7727, 0.2362, 0.7273, 0.1575, 0.8182, 0.1575, 0.7727, 0.2362, 0.8636, 0.2362, 0.9545, 0.2362, 0.9091, 0.3149, 0.8636, 0.2362, 0.9091, 0.1575, 0.9545, 0.2362, 0.9091, 0.1575, 1.0, 0.1575, 0.9545, 0.2362, 0.1364, 0.2362, 0.2273, 0.2362, 0.1818, 0.3149, 0.1364, 0.2362, 0.1818, 0.1575, 0.2273, 0.2362, 0.1818, 0.1575, 0.2727, 0.1575, 0.2273, 0.2362, 0.3182, 0.2362, 0.4091, 0.2362, 0.3636, 0.3149, 0.3182, 0.2362, 0.3636, 0.1575, 0.4091, 0.2362, 0.3636, 0.1575, 0.4545, 0.1575, 0.4091, 0.2362, 0.5, 0.07873, 0.5455, 0.1575, 0.4545, 0.1575, 0.5, 0.07873, 0.5909, 0.07873, 0.5455, 0.1575, 0.5909, 0.07873, 0.6364, 0.1575, 0.5455, 0.1575, 0.6818, 0.07873, 0.7273, 0.1575, 0.6364, 0.1575, 0.6818, 0.07873, 0.7727, 0.07873, 0.7273, 0.1575, 0.7727, 0.07873, 0.8182, 0.1575, 0.7273, 0.1575, 0.8636, 0.07873, 0.9091, 0.1575, 0.8182, 0.1575, 0.8636, 0.07873, 0.9545, 0.07873, 0.9091, 0.1575, 0.9545, 0.07873, 1.0, 0.1575, 0.9091, 0.1575, 0.3636, 0.1575, 0.4091, 0.07873, 0.4545, 0.1575, 0.3636, 0.1575, 0.3182, 0.07873, 0.4091, 0.07873, 0.3182, 0.07873, 0.3636, 0.0, 0.4091, 0.07873, 0.1364, 0.07873, 0.1818, 0.1575, 0.09091, 0.1575, 0.1364, 0.07873, 0.2273, 0.07873, 0.1818, 0.1575, 0.2273, 0.07873, 0.2727, 0.1575, 0.1818, 0.1575])
me_icosphere_001.materials.append(mat_material_003)
me_icosphere_001.update()
me_icosphere_002 = bpy.data.meshes.new('Icosphere.002')
me_icosphere_002.from_pydata([(0.0, 0.0, -1.0), (0.7236, -0.5257, -0.4472), (-0.2764, -0.8506, -0.4472), (-0.8944, 0.0, -0.4472), (-0.2764, 0.8506, -0.4472), (0.7236, 0.5257, -0.4472), (0.2764, -0.8506, 0.4472), (-0.7236, -0.5257, 0.4472), (-0.7236, 0.5257, 0.4472), (0.2764, 0.8506, 0.4472), (0.8944, 0.0, 0.4472), (0.0, 0.0, 1.0), (-0.1625, -0.5, -0.8507), (0.4253, -0.309, -0.8507), (0.2629, -0.809, -0.5257), (0.8506, 0.0, -0.5257), (0.4253, 0.309, -0.8507), (-0.5257, 0.0, -0.8507), (-0.6882, -0.5, -0.5257), (-0.1625, 0.5, -0.8507), (-0.6882, 0.5, -0.5257), (0.2629, 0.809, -0.5257), (0.9511, -0.309, 0.0), (0.9511, 0.309, 0.0), (0.0, -1.0, 0.0), (0.5878, -0.809, 0.0), (-0.9511, -0.309, 0.0), (-0.5878, -0.809, 0.0), (-0.5878, 0.809, 0.0), (-0.9511, 0.309, 0.0), (0.5878, 0.809, 0.0), (0.0, 1.0, 0.0), (0.6882, -0.5, 0.5257), (-0.2629, -0.809, 0.5257), (-0.8506, 0.0, 0.5257), (-0.2629, 0.809, 0.5257), (0.6882, 0.5, 0.5257), (0.1625, -0.5, 0.8507), (0.5257, 0.0, 0.8507), (-0.4253, -0.309, 0.8507), (-0.4253, 0.309, 0.8507), (0.1625, 0.5, 0.8507)], [], [(0, 13, 12), (1, 13, 15), (0, 12, 17), (0, 17, 19), (0, 19, 16), (1, 15, 22), (2, 14, 24), (3, 18, 26), (4, 20, 28), (5, 21, 30), (1, 22, 25), (2, 24, 27), (3, 26, 29), (4, 28, 31), (5, 30, 23), (6, 32, 37), (7, 33, 39), (8, 34, 40), (9, 35, 41), (10, 36, 38), (38, 41, 11), (38, 36, 41), (36, 9, 41), (41, 40, 11), (41, 35, 40), (35, 8, 40), (40, 39, 11), (40, 34, 39), (34, 7, 39), (39, 37, 11), (39, 33, 37), (33, 6, 37), (37, 38, 11), (37, 32, 38), (32, 10, 38), (23, 36, 10), (23, 30, 36), (30, 9, 36), (31, 35, 9), (31, 28, 35), (28, 8, 35), (29, 34, 8), (29, 26, 34), (26, 7, 34), (27, 33, 7), (27, 24, 33), (24, 6, 33), (25, 32, 6), (25, 22, 32), (22, 10, 32), (30, 31, 9), (30, 21, 31), (21, 4, 31), (28, 29, 8), (28, 20, 29), (20, 3, 29), (26, 27, 7), (26, 18, 27), (18, 2, 27), (24, 25, 6), (24, 14, 25), (14, 1, 25), (22, 23, 10), (22, 15, 23), (15, 5, 23), (16, 21, 5), (16, 19, 21), (19, 4, 21), (19, 20, 4), (19, 17, 20), (17, 3, 20), (17, 18, 3), (17, 12, 18), (12, 2, 18), (15, 16, 5), (15, 13, 16), (13, 0, 16), (12, 14, 2), (12, 13, 14), (13, 1, 14)])
_uv = me_icosphere_002.uv_layers.new(name='UVMap')
_uv.uv.foreach_set('vector', [0.1818, 0.0, 0.2273, 0.07873, 0.1364, 0.07873, 0.2727, 0.1575, 0.3182, 0.07873, 0.3636, 0.1575, 0.9091, 0.0, 0.9545, 0.07873, 0.8636, 0.07873, 0.7273, 0.0, 0.7727, 0.07873, 0.6818, 0.07873, 0.5455, 0.0, 0.5909, 0.07873, 0.5, 0.07873, 0.2727, 0.1575, 0.3636, 0.1575, 0.3182, 0.2362, 0.09091, 0.1575, 0.1818, 0.1575, 0.1364, 0.2362, 0.8182, 0.1575, 0.9091, 0.1575, 0.8636, 0.2362, 0.6364, 0.1575, 0.7273, 0.1575, 0.6818, 0.2362, 0.4545, 0.1575, 0.5455, 0.1575, 0.5, 0.2362, 0.2727, 0.1575, 0.3182, 0.2362, 0.2273, 0.2362, 0.09091, 0.1575, 0.1364, 0.2362, 0.04546, 0.2362, 0.8182, 0.1575, 0.8636, 0.2362, 0.7727, 0.2362, 0.6364, 0.1575, 0.6818, 0.2362, 0.5909, 0.2362, 0.4545, 0.1575, 0.5, 0.2362, 0.4091, 0.2362, 0.1818, 0.3149, 0.2727, 0.3149, 0.2273, 0.3937, 0.0, 0.3149, 0.09091, 0.3149, 0.04546, 0.3937, 0.7273, 0.3149, 0.8182, 0.3149, 0.7727, 0.3937, 0.5455, 0.3149, 0.6364, 0.3149, 0.5909, 0.3937, 0.3636, 0.3149, 0.4545, 0.3149, 0.4091, 0.3937, 0.4091, 0.3937, 0.5, 0.3937, 0.4545, 0.4724, 0.4091, 0.3937, 0.4545, 0.3149, 0.5, 0.3937, 0.4545, 0.3149, 0.5455, 0.3149, 0.5, 0.3937, 0.5909, 0.3937, 0.6818, 0.3937, 0.6364, 0.4724, 0.5909, 0.3937, 0.6364, 0.3149, 0.6818, 0.3937, 0.6364, 0.3149, 0.7273, 0.3149, 0.6818, 0.3937, 0.7727, 0.3937, 0.8636, 0.3937, 0.8182, 0.4724, 0.7727, 0.3937, 0.8182, 0.3149, 0.8636, 0.3937, 0.8182, 0.3149, 0.9091, 0.3149, 0.8636, 0.3937, 0.04546, 0.3937, 0.1364, 0.3937, 0.09091, 0.4724, 0.04546, 0.3937, 0.09091, 0.3149, 0.1364, 0.3937, 0.09091, 0.3149, 0.1818, 0.3149, 0.1364, 0.3937, 0.2273, 0.3937, 0.3182, 0.3937, 0.2727, 0.4724, 0.2273, 0.3937, 0.2727, 0.3149, 0.3182, 0.3937, 0.2727, 0.3149, 0.3636, 0.3149, 0.3182, 0.3937, 0.4091, 0.2362, 0.4545, 0.3149, 0.3636, 0.3149, 0.4091, 0.2362, 0.5, 0.2362, 0.4545, 0.3149, 0.5, 0.2362, 0.5455, 0.3149, 0.4545, 0.3149, 0.5909, 0.2362, 0.6364, 0.3149, 0.5455, 0.3149, 0.5909, 0.2362, 0.6818, 0.2362, 0.6364, 0.3149, 0.6818, 0.2362, 0.7273, 0.3149, 0.6364, 0.3149, 0.7727, 0.2362, 0.8182, 0.3149, 0.7273, 0.3149, 0.7727, 0.2362, 0.8636, 0.2362, 0.8182, 0.3149, 0.8636, 0.2362, 0.9091, 0.3149, 0.8182, 0.3149, 0.04546, 0.2362, 0.09091, 0.3149, 0.0, 0.3149, 0.04546, 0.2362, 0.1364, 0.2362, 0.09091, 0.3149, 0.1364, 0.2362, 0.1818, 0.3149, 0.09091, 0.3149, 0.2273, 0.2362, 0.2727, 0.3149, 0.1818, 0.3149, 0.2273, 0.2362, 0.3182, 0.2362, 0.2727, 0.3149, 0.3182, 0.2362, 0.3636, 0.3149, 0.2727, 0.3149, 0.5, 0.2362, 0.5909, 0.2362, 0.5455, 0.3149, 0.5, 0.2362, 0.5455, 0.1575, 0.5909, 0.2362, 0.5455, 0.1575, 0.6364, 0.1575, 0.5909, 0.2362, 0.6818, 0.2362, 0.7727, 0.2362, 0.7273, 0.3149, 0.6818, 0.2362, 0.7273, 0.1575, 0.7727, 0.2362, 0.7273, 0.1575, 0.8182, 0.1575, 0.7727, 0.2362, 0.8636, 0.2362, 0.9545, 0.2362, 0.9091, 0.3149, 0.8636, 0.2362, 0.9091, 0.1575, 0.9545, 0.2362, 0.9091, 0.1575, 1.0, 0.1575, 0.9545, 0.2362, 0.1364, 0.2362, 0.2273, 0.2362, 0.1818, 0.3149, 0.1364, 0.2362, 0.1818, 0.1575, 0.2273, 0.2362, 0.1818, 0.1575, 0.2727, 0.1575, 0.2273, 0.2362, 0.3182, 0.2362, 0.4091, 0.2362, 0.3636, 0.3149, 0.3182, 0.2362, 0.3636, 0.1575, 0.4091, 0.2362, 0.3636, 0.1575, 0.4545, 0.1575, 0.4091, 0.2362, 0.5, 0.07873, 0.5455, 0.1575, 0.4545, 0.1575, 0.5, 0.07873, 0.5909, 0.07873, 0.5455, 0.1575, 0.5909, 0.07873, 0.6364, 0.1575, 0.5455, 0.1575, 0.6818, 0.07873, 0.7273, 0.1575, 0.6364, 0.1575, 0.6818, 0.07873, 0.7727, 0.07873, 0.7273, 0.1575, 0.7727, 0.07873, 0.8182, 0.1575, 0.7273, 0.1575, 0.8636, 0.07873, 0.9091, 0.1575, 0.8182, 0.1575, 0.8636, 0.07873, 0.9545, 0.07873, 0.9091, 0.1575, 0.9545, 0.07873, 1.0, 0.1575, 0.9091, 0.1575, 0.3636, 0.1575, 0.4091, 0.07873, 0.4545, 0.1575, 0.3636, 0.1575, 0.3182, 0.07873, 0.4091, 0.07873, 0.3182, 0.07873, 0.3636, 0.0, 0.4091, 0.07873, 0.1364, 0.07873, 0.1818, 0.1575, 0.09091, 0.1575, 0.1364, 0.07873, 0.2273, 0.07873, 0.1818, 0.1575, 0.2273, 0.07873, 0.2727, 0.1575, 0.1818, 0.1575])
me_icosphere_002.materials.append(mat_material_004)
me_icosphere_002.update()
me_icosphere_003 = bpy.data.meshes.new('Icosphere.003')
me_icosphere_003.from_pydata([(0.0, 0.0, -1.0), (0.7236, -0.5257, -0.4472), (-0.2764, -0.8506, -0.4472), (-0.8944, 0.0, -0.4472), (-0.2764, 0.8506, -0.4472), (0.7236, 0.5257, -0.4472), (0.2764, -0.8506, 0.4472), (-0.7236, -0.5257, 0.4472), (-0.7236, 0.5257, 0.4472), (0.2764, 0.8506, 0.4472), (0.8944, 0.0, 0.4472), (0.0, 0.0, 1.0), (-0.1625, -0.5, -0.8507), (0.4253, -0.309, -0.8507), (0.2629, -0.809, -0.5257), (0.8506, 0.0, -0.5257), (0.4253, 0.309, -0.8507), (-0.5257, 0.0, -0.8507), (-0.6882, -0.5, -0.5257), (-0.1625, 0.5, -0.8507), (-0.6882, 0.5, -0.5257), (0.2629, 0.809, -0.5257), (0.9511, -0.309, 0.0), (0.9511, 0.309, 0.0), (0.0, -1.0, 0.0), (0.5878, -0.809, 0.0), (-0.9511, -0.309, 0.0), (-0.5878, -0.809, 0.0), (-0.5878, 0.809, 0.0), (-0.9511, 0.309, 0.0), (0.5878, 0.809, 0.0), (0.0, 1.0, 0.0), (0.6882, -0.5, 0.5257), (-0.2629, -0.809, 0.5257), (-0.8506, 0.0, 0.5257), (-0.2629, 0.809, 0.5257), (0.6882, 0.5, 0.5257), (0.1625, -0.5, 0.8507), (0.5257, 0.0, 0.8507), (-0.4253, -0.309, 0.8507), (-0.4253, 0.309, 0.8507), (0.1625, 0.5, 0.8507)], [], [(0, 13, 12), (1, 13, 15), (0, 12, 17), (0, 17, 19), (0, 19, 16), (1, 15, 22), (2, 14, 24), (3, 18, 26), (4, 20, 28), (5, 21, 30), (1, 22, 25), (2, 24, 27), (3, 26, 29), (4, 28, 31), (5, 30, 23), (6, 32, 37), (7, 33, 39), (8, 34, 40), (9, 35, 41), (10, 36, 38), (38, 41, 11), (38, 36, 41), (36, 9, 41), (41, 40, 11), (41, 35, 40), (35, 8, 40), (40, 39, 11), (40, 34, 39), (34, 7, 39), (39, 37, 11), (39, 33, 37), (33, 6, 37), (37, 38, 11), (37, 32, 38), (32, 10, 38), (23, 36, 10), (23, 30, 36), (30, 9, 36), (31, 35, 9), (31, 28, 35), (28, 8, 35), (29, 34, 8), (29, 26, 34), (26, 7, 34), (27, 33, 7), (27, 24, 33), (24, 6, 33), (25, 32, 6), (25, 22, 32), (22, 10, 32), (30, 31, 9), (30, 21, 31), (21, 4, 31), (28, 29, 8), (28, 20, 29), (20, 3, 29), (26, 27, 7), (26, 18, 27), (18, 2, 27), (24, 25, 6), (24, 14, 25), (14, 1, 25), (22, 23, 10), (22, 15, 23), (15, 5, 23), (16, 21, 5), (16, 19, 21), (19, 4, 21), (19, 20, 4), (19, 17, 20), (17, 3, 20), (17, 18, 3), (17, 12, 18), (12, 2, 18), (15, 16, 5), (15, 13, 16), (13, 0, 16), (12, 14, 2), (12, 13, 14), (13, 1, 14)])
_uv = me_icosphere_003.uv_layers.new(name='UVMap')
_uv.uv.foreach_set('vector', [0.1818, 0.0, 0.2273, 0.07873, 0.1364, 0.07873, 0.2727, 0.1575, 0.3182, 0.07873, 0.3636, 0.1575, 0.9091, 0.0, 0.9545, 0.07873, 0.8636, 0.07873, 0.7273, 0.0, 0.7727, 0.07873, 0.6818, 0.07873, 0.5455, 0.0, 0.5909, 0.07873, 0.5, 0.07873, 0.2727, 0.1575, 0.3636, 0.1575, 0.3182, 0.2362, 0.09091, 0.1575, 0.1818, 0.1575, 0.1364, 0.2362, 0.8182, 0.1575, 0.9091, 0.1575, 0.8636, 0.2362, 0.6364, 0.1575, 0.7273, 0.1575, 0.6818, 0.2362, 0.4545, 0.1575, 0.5455, 0.1575, 0.5, 0.2362, 0.2727, 0.1575, 0.3182, 0.2362, 0.2273, 0.2362, 0.09091, 0.1575, 0.1364, 0.2362, 0.04546, 0.2362, 0.8182, 0.1575, 0.8636, 0.2362, 0.7727, 0.2362, 0.6364, 0.1575, 0.6818, 0.2362, 0.5909, 0.2362, 0.4545, 0.1575, 0.5, 0.2362, 0.4091, 0.2362, 0.1818, 0.3149, 0.2727, 0.3149, 0.2273, 0.3937, 0.0, 0.3149, 0.09091, 0.3149, 0.04546, 0.3937, 0.7273, 0.3149, 0.8182, 0.3149, 0.7727, 0.3937, 0.5455, 0.3149, 0.6364, 0.3149, 0.5909, 0.3937, 0.3636, 0.3149, 0.4545, 0.3149, 0.4091, 0.3937, 0.4091, 0.3937, 0.5, 0.3937, 0.4545, 0.4724, 0.4091, 0.3937, 0.4545, 0.3149, 0.5, 0.3937, 0.4545, 0.3149, 0.5455, 0.3149, 0.5, 0.3937, 0.5909, 0.3937, 0.6818, 0.3937, 0.6364, 0.4724, 0.5909, 0.3937, 0.6364, 0.3149, 0.6818, 0.3937, 0.6364, 0.3149, 0.7273, 0.3149, 0.6818, 0.3937, 0.7727, 0.3937, 0.8636, 0.3937, 0.8182, 0.4724, 0.7727, 0.3937, 0.8182, 0.3149, 0.8636, 0.3937, 0.8182, 0.3149, 0.9091, 0.3149, 0.8636, 0.3937, 0.04546, 0.3937, 0.1364, 0.3937, 0.09091, 0.4724, 0.04546, 0.3937, 0.09091, 0.3149, 0.1364, 0.3937, 0.09091, 0.3149, 0.1818, 0.3149, 0.1364, 0.3937, 0.2273, 0.3937, 0.3182, 0.3937, 0.2727, 0.4724, 0.2273, 0.3937, 0.2727, 0.3149, 0.3182, 0.3937, 0.2727, 0.3149, 0.3636, 0.3149, 0.3182, 0.3937, 0.4091, 0.2362, 0.4545, 0.3149, 0.3636, 0.3149, 0.4091, 0.2362, 0.5, 0.2362, 0.4545, 0.3149, 0.5, 0.2362, 0.5455, 0.3149, 0.4545, 0.3149, 0.5909, 0.2362, 0.6364, 0.3149, 0.5455, 0.3149, 0.5909, 0.2362, 0.6818, 0.2362, 0.6364, 0.3149, 0.6818, 0.2362, 0.7273, 0.3149, 0.6364, 0.3149, 0.7727, 0.2362, 0.8182, 0.3149, 0.7273, 0.3149, 0.7727, 0.2362, 0.8636, 0.2362, 0.8182, 0.3149, 0.8636, 0.2362, 0.9091, 0.3149, 0.8182, 0.3149, 0.04546, 0.2362, 0.09091, 0.3149, 0.0, 0.3149, 0.04546, 0.2362, 0.1364, 0.2362, 0.09091, 0.3149, 0.1364, 0.2362, 0.1818, 0.3149, 0.09091, 0.3149, 0.2273, 0.2362, 0.2727, 0.3149, 0.1818, 0.3149, 0.2273, 0.2362, 0.3182, 0.2362, 0.2727, 0.3149, 0.3182, 0.2362, 0.3636, 0.3149, 0.2727, 0.3149, 0.5, 0.2362, 0.5909, 0.2362, 0.5455, 0.3149, 0.5, 0.2362, 0.5455, 0.1575, 0.5909, 0.2362, 0.5455, 0.1575, 0.6364, 0.1575, 0.5909, 0.2362, 0.6818, 0.2362, 0.7727, 0.2362, 0.7273, 0.3149, 0.6818, 0.2362, 0.7273, 0.1575, 0.7727, 0.2362, 0.7273, 0.1575, 0.8182, 0.1575, 0.7727, 0.2362, 0.8636, 0.2362, 0.9545, 0.2362, 0.9091, 0.3149, 0.8636, 0.2362, 0.9091, 0.1575, 0.9545, 0.2362, 0.9091, 0.1575, 1.0, 0.1575, 0.9545, 0.2362, 0.1364, 0.2362, 0.2273, 0.2362, 0.1818, 0.3149, 0.1364, 0.2362, 0.1818, 0.1575, 0.2273, 0.2362, 0.1818, 0.1575, 0.2727, 0.1575, 0.2273, 0.2362, 0.3182, 0.2362, 0.4091, 0.2362, 0.3636, 0.3149, 0.3182, 0.2362, 0.3636, 0.1575, 0.4091, 0.2362, 0.3636, 0.1575, 0.4545, 0.1575, 0.4091, 0.2362, 0.5, 0.07873, 0.5455, 0.1575, 0.4545, 0.1575, 0.5, 0.07873, 0.5909, 0.07873, 0.5455, 0.1575, 0.5909, 0.07873, 0.6364, 0.1575, 0.5455, 0.1575, 0.6818, 0.07873, 0.7273, 0.1575, 0.6364, 0.1575, 0.6818, 0.07873, 0.7727, 0.07873, 0.7273, 0.1575, 0.7727, 0.07873, 0.8182, 0.1575, 0.7273, 0.1575, 0.8636, 0.07873, 0.9091, 0.1575, 0.8182, 0.1575, 0.8636, 0.07873, 0.9545, 0.07873, 0.9091, 0.1575, 0.9545, 0.07873, 1.0, 0.1575, 0.9091, 0.1575, 0.3636, 0.1575, 0.4091, 0.07873, 0.4545, 0.1575, 0.3636, 0.1575, 0.3182, 0.07873, 0.4091, 0.07873, 0.3182, 0.07873, 0.3636, 0.0, 0.4091, 0.07873, 0.1364, 0.07873, 0.1818, 0.1575, 0.09091, 0.1575, 0.1364, 0.07873, 0.2273, 0.07873, 0.1818, 0.1575, 0.2273, 0.07873, 0.2727, 0.1575, 0.1818, 0.1575])
me_icosphere_003.materials.append(mat_material_002)
me_icosphere_003.update()
me_icosphere_004 = bpy.data.meshes.new('Icosphere.004')
me_icosphere_004.from_pydata([(0.0, 0.0, -1.0), (0.7236, -0.5257, -0.4472), (-0.2764, -0.8506, -0.4472), (-0.8944, 0.0, -0.4472), (-0.2764, 0.8506, -0.4472), (0.7236, 0.5257, -0.4472), (0.2764, -0.8506, 0.4472), (-0.7236, -0.5257, 0.4472), (-0.7236, 0.5257, 0.4472), (0.2764, 0.8506, 0.4472), (0.8944, 0.0, 0.4472), (0.0, 0.0, 1.0), (-0.1625, -0.5, -0.8507), (0.4253, -0.309, -0.8507), (0.2629, -0.809, -0.5257), (0.8506, 0.0, -0.5257), (0.4253, 0.309, -0.8507), (-0.5257, 0.0, -0.8507), (-0.6882, -0.5, -0.5257), (-0.1625, 0.5, -0.8507), (-0.6882, 0.5, -0.5257), (0.2629, 0.809, -0.5257), (0.9511, -0.309, 0.0), (0.9511, 0.309, 0.0), (0.0, -1.0, 0.0), (0.5878, -0.809, 0.0), (-0.9511, -0.309, 0.0), (-0.5878, -0.809, 0.0), (-0.5878, 0.809, 0.0), (-0.9511, 0.309, 0.0), (0.5878, 0.809, 0.0), (0.0, 1.0, 0.0), (0.6882, -0.5, 0.5257), (-0.2629, -0.809, 0.5257), (-0.8506, 0.0, 0.5257), (-0.2629, 0.809, 0.5257), (0.6882, 0.5, 0.5257), (0.1625, -0.5, 0.8507), (0.5257, 0.0, 0.8507), (-0.4253, -0.309, 0.8507), (-0.4253, 0.309, 0.8507), (0.1625, 0.5, 0.8507)], [], [(0, 13, 12), (1, 13, 15), (0, 12, 17), (0, 17, 19), (0, 19, 16), (1, 15, 22), (2, 14, 24), (3, 18, 26), (4, 20, 28), (5, 21, 30), (1, 22, 25), (2, 24, 27), (3, 26, 29), (4, 28, 31), (5, 30, 23), (6, 32, 37), (7, 33, 39), (8, 34, 40), (9, 35, 41), (10, 36, 38), (38, 41, 11), (38, 36, 41), (36, 9, 41), (41, 40, 11), (41, 35, 40), (35, 8, 40), (40, 39, 11), (40, 34, 39), (34, 7, 39), (39, 37, 11), (39, 33, 37), (33, 6, 37), (37, 38, 11), (37, 32, 38), (32, 10, 38), (23, 36, 10), (23, 30, 36), (30, 9, 36), (31, 35, 9), (31, 28, 35), (28, 8, 35), (29, 34, 8), (29, 26, 34), (26, 7, 34), (27, 33, 7), (27, 24, 33), (24, 6, 33), (25, 32, 6), (25, 22, 32), (22, 10, 32), (30, 31, 9), (30, 21, 31), (21, 4, 31), (28, 29, 8), (28, 20, 29), (20, 3, 29), (26, 27, 7), (26, 18, 27), (18, 2, 27), (24, 25, 6), (24, 14, 25), (14, 1, 25), (22, 23, 10), (22, 15, 23), (15, 5, 23), (16, 21, 5), (16, 19, 21), (19, 4, 21), (19, 20, 4), (19, 17, 20), (17, 3, 20), (17, 18, 3), (17, 12, 18), (12, 2, 18), (15, 16, 5), (15, 13, 16), (13, 0, 16), (12, 14, 2), (12, 13, 14), (13, 1, 14)])
_uv = me_icosphere_004.uv_layers.new(name='UVMap')
_uv.uv.foreach_set('vector', [0.1818, 0.0, 0.2273, 0.07873, 0.1364, 0.07873, 0.2727, 0.1575, 0.3182, 0.07873, 0.3636, 0.1575, 0.9091, 0.0, 0.9545, 0.07873, 0.8636, 0.07873, 0.7273, 0.0, 0.7727, 0.07873, 0.6818, 0.07873, 0.5455, 0.0, 0.5909, 0.07873, 0.5, 0.07873, 0.2727, 0.1575, 0.3636, 0.1575, 0.3182, 0.2362, 0.09091, 0.1575, 0.1818, 0.1575, 0.1364, 0.2362, 0.8182, 0.1575, 0.9091, 0.1575, 0.8636, 0.2362, 0.6364, 0.1575, 0.7273, 0.1575, 0.6818, 0.2362, 0.4545, 0.1575, 0.5455, 0.1575, 0.5, 0.2362, 0.2727, 0.1575, 0.3182, 0.2362, 0.2273, 0.2362, 0.09091, 0.1575, 0.1364, 0.2362, 0.04546, 0.2362, 0.8182, 0.1575, 0.8636, 0.2362, 0.7727, 0.2362, 0.6364, 0.1575, 0.6818, 0.2362, 0.5909, 0.2362, 0.4545, 0.1575, 0.5, 0.2362, 0.4091, 0.2362, 0.1818, 0.3149, 0.2727, 0.3149, 0.2273, 0.3937, 0.0, 0.3149, 0.09091, 0.3149, 0.04546, 0.3937, 0.7273, 0.3149, 0.8182, 0.3149, 0.7727, 0.3937, 0.5455, 0.3149, 0.6364, 0.3149, 0.5909, 0.3937, 0.3636, 0.3149, 0.4545, 0.3149, 0.4091, 0.3937, 0.4091, 0.3937, 0.5, 0.3937, 0.4545, 0.4724, 0.4091, 0.3937, 0.4545, 0.3149, 0.5, 0.3937, 0.4545, 0.3149, 0.5455, 0.3149, 0.5, 0.3937, 0.5909, 0.3937, 0.6818, 0.3937, 0.6364, 0.4724, 0.5909, 0.3937, 0.6364, 0.3149, 0.6818, 0.3937, 0.6364, 0.3149, 0.7273, 0.3149, 0.6818, 0.3937, 0.7727, 0.3937, 0.8636, 0.3937, 0.8182, 0.4724, 0.7727, 0.3937, 0.8182, 0.3149, 0.8636, 0.3937, 0.8182, 0.3149, 0.9091, 0.3149, 0.8636, 0.3937, 0.04546, 0.3937, 0.1364, 0.3937, 0.09091, 0.4724, 0.04546, 0.3937, 0.09091, 0.3149, 0.1364, 0.3937, 0.09091, 0.3149, 0.1818, 0.3149, 0.1364, 0.3937, 0.2273, 0.3937, 0.3182, 0.3937, 0.2727, 0.4724, 0.2273, 0.3937, 0.2727, 0.3149, 0.3182, 0.3937, 0.2727, 0.3149, 0.3636, 0.3149, 0.3182, 0.3937, 0.4091, 0.2362, 0.4545, 0.3149, 0.3636, 0.3149, 0.4091, 0.2362, 0.5, 0.2362, 0.4545, 0.3149, 0.5, 0.2362, 0.5455, 0.3149, 0.4545, 0.3149, 0.5909, 0.2362, 0.6364, 0.3149, 0.5455, 0.3149, 0.5909, 0.2362, 0.6818, 0.2362, 0.6364, 0.3149, 0.6818, 0.2362, 0.7273, 0.3149, 0.6364, 0.3149, 0.7727, 0.2362, 0.8182, 0.3149, 0.7273, 0.3149, 0.7727, 0.2362, 0.8636, 0.2362, 0.8182, 0.3149, 0.8636, 0.2362, 0.9091, 0.3149, 0.8182, 0.3149, 0.04546, 0.2362, 0.09091, 0.3149, 0.0, 0.3149, 0.04546, 0.2362, 0.1364, 0.2362, 0.09091, 0.3149, 0.1364, 0.2362, 0.1818, 0.3149, 0.09091, 0.3149, 0.2273, 0.2362, 0.2727, 0.3149, 0.1818, 0.3149, 0.2273, 0.2362, 0.3182, 0.2362, 0.2727, 0.3149, 0.3182, 0.2362, 0.3636, 0.3149, 0.2727, 0.3149, 0.5, 0.2362, 0.5909, 0.2362, 0.5455, 0.3149, 0.5, 0.2362, 0.5455, 0.1575, 0.5909, 0.2362, 0.5455, 0.1575, 0.6364, 0.1575, 0.5909, 0.2362, 0.6818, 0.2362, 0.7727, 0.2362, 0.7273, 0.3149, 0.6818, 0.2362, 0.7273, 0.1575, 0.7727, 0.2362, 0.7273, 0.1575, 0.8182, 0.1575, 0.7727, 0.2362, 0.8636, 0.2362, 0.9545, 0.2362, 0.9091, 0.3149, 0.8636, 0.2362, 0.9091, 0.1575, 0.9545, 0.2362, 0.9091, 0.1575, 1.0, 0.1575, 0.9545, 0.2362, 0.1364, 0.2362, 0.2273, 0.2362, 0.1818, 0.3149, 0.1364, 0.2362, 0.1818, 0.1575, 0.2273, 0.2362, 0.1818, 0.1575, 0.2727, 0.1575, 0.2273, 0.2362, 0.3182, 0.2362, 0.4091, 0.2362, 0.3636, 0.3149, 0.3182, 0.2362, 0.3636, 0.1575, 0.4091, 0.2362, 0.3636, 0.1575, 0.4545, 0.1575, 0.4091, 0.2362, 0.5, 0.07873, 0.5455, 0.1575, 0.4545, 0.1575, 0.5, 0.07873, 0.5909, 0.07873, 0.5455, 0.1575, 0.5909, 0.07873, 0.6364, 0.1575, 0.5455, 0.1575, 0.6818, 0.07873, 0.7273, 0.1575, 0.6364, 0.1575, 0.6818, 0.07873, 0.7727, 0.07873, 0.7273, 0.1575, 0.7727, 0.07873, 0.8182, 0.1575, 0.7273, 0.1575, 0.8636, 0.07873, 0.9091, 0.1575, 0.8182, 0.1575, 0.8636, 0.07873, 0.9545, 0.07873, 0.9091, 0.1575, 0.9545, 0.07873, 1.0, 0.1575, 0.9091, 0.1575, 0.3636, 0.1575, 0.4091, 0.07873, 0.4545, 0.1575, 0.3636, 0.1575, 0.3182, 0.07873, 0.4091, 0.07873, 0.3182, 0.07873, 0.3636, 0.0, 0.4091, 0.07873, 0.1364, 0.07873, 0.1818, 0.1575, 0.09091, 0.1575, 0.1364, 0.07873, 0.2273, 0.07873, 0.1818, 0.1575, 0.2273, 0.07873, 0.2727, 0.1575, 0.1818, 0.1575])
me_icosphere_004.materials.append(mat_material_001)
me_icosphere_004.update()

# ---- objects
ob_tree = bpy.data.objects.new('Tree', me_cube)
ob_leaf_001 = bpy.data.objects.new('Leaf.001', me_icosphere)
ob_leaf_003 = bpy.data.objects.new('Leaf.003', me_icosphere_001)
ob_leaf_002 = bpy.data.objects.new('Leaf.002', me_icosphere_002)
ob_leaf_004 = bpy.data.objects.new('Leaf.004', me_icosphere_003)
ob_leaf = bpy.data.objects.new('Leaf', me_icosphere_004)

# ---- transforms, parenting, visibility, modifiers, constraints
ob_tree.location = (0.0, 0.0399, 0.0)
ob_tree.lock_rotations_4d = False
ob_tree.empty_display_type = 'ARROWS'
ob_tree.lineart.crease_threshold = 0.0
ob_leaf_001.parent = ob_tree
ob_leaf_001.location = (-0.4201, 0.1927, 5.967)
ob_leaf_001.scale = (1.889, 1.889, 1.889)
ob_leaf_003.parent = ob_tree
ob_leaf_003.location = (1.012, -2.565, 4.753)
ob_leaf_003.rotation_euler = (-16.0, -2.801, -3.581)
ob_leaf_002.parent = ob_tree
ob_leaf_002.location = (0.1473, 1.492, 3.464)
ob_leaf_002.scale = (1.646, 0.7351, 0.7351)
ob_leaf_004.parent = ob_tree
ob_leaf_004.location = (-0.2614, -2.342, 4.956)
ob_leaf_004.rotation_euler = (0.8426, 2.749, -0.8737)
ob_leaf_004.scale = (0.7405, 0.7405, 0.7405)
ob_leaf.parent = ob_tree
ob_leaf.location = (0.16, -1.51, 2.431)
ob_leaf.rotation_euler = (2.004, 3.667, -1.746)
ob_leaf.scale = (0.5318, 0.5318, 0.5318)

# ---- collection membership
col_collection.objects.link(ob_tree)
col_collection.objects.link(ob_leaf_001)
col_collection.objects.link(ob_leaf_003)
col_collection.objects.link(ob_leaf_002)
col_collection.objects.link(ob_leaf_004)
col_collection.objects.link(ob_leaf)

# ---- scene / render settings (as saved in the file)
scene.frame_start = 1; scene.frame_end = 250; scene.frame_set(1)
scene.render.engine = 'BLENDER_EEVEE_NEXT'
scene.cycles.sampling_pattern = 'TABULATED_SOBOL'
scene.cycles.use_light_tree = False
scene.view_settings.view_transform = 'Filmic'
bpy.context.view_layer.update()

# ---- added for rendering (the .blend has no active camera and no usable light): camera, sun
cam_auto = bpy.data.cameras.new('AutoCamera')
cam_auto.lens = 50.0
cam_auto.sensor_width = 36.0
cam_auto.clip_end = 1000.0
ob_auto_camera = bpy.data.objects.new('AutoCamera', cam_auto)
scene.collection.objects.link(ob_auto_camera)
ob_auto_camera.location = (10.4671, -13.3292, 12.1937)
ob_auto_camera.rotation_euler = (1.09748, -7.21219e-08, 0.694738)
scene.camera = ob_auto_camera
light_auto_sun = bpy.data.lights.new('AutoSun', 'SUN')
light_auto_sun.energy = 3.0
light_auto_sun.angle = 0.0523599
ob_auto_sun = bpy.data.objects.new('AutoSun', light_auto_sun)
scene.collection.objects.link(ob_auto_sun)
ob_auto_sun.rotation_euler = (0.872665, 0.174533, 0.523599)
bpy.context.view_layer.update()

